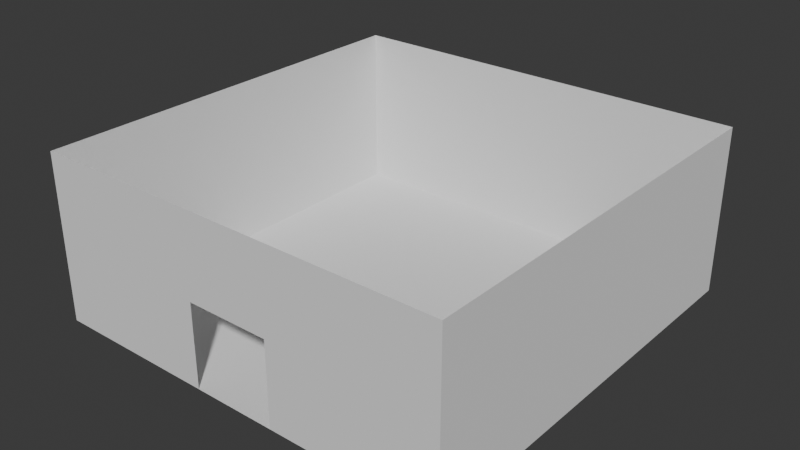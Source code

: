 # Source: main_path_one_door_room.blend  (saved by Blender 5.1.30; exported with 4.5.12 LTS)
import bpy
from mathutils import Matrix  # noqa: F401  (used for matrix-valued properties, if any)

bpy.ops.wm.read_factory_settings(use_empty=True)
scene = bpy.context.scene
scene.name = 'Scene'

# ---- collections
col_collection = bpy.data.collections.new('Collection'); scene.collection.children.link(col_collection)

# ---- world
world_world = bpy.data.worlds.new('World'); scene.world = world_world
world_world.use_nodes = True; world_world.node_tree.nodes.clear()
_N = world_world.node_tree.nodes; _L = world_world.node_tree.links
n0 = _N.new('ShaderNodeOutputWorld'); n0.name = 'World Output'; n0.location = (200, 100)
n1 = _N.new('ShaderNodeBackground'); n1.name = 'Background'; n1.location = (-200, 100)
n1.inputs[0].default_value = (0.05088, 0.05088, 0.05088, 1.0)
_L.new(n1.outputs[0], n0.inputs[0])
n0.is_active_output = True
world_world.color = (0.05088, 0.05088, 0.05088)
world_world.sun_shadow_jitter_overblur = 0.0

# ---- meshes
me_plane = bpy.data.meshes.new('Plane')
me_plane.from_pydata([(-5.0, -5.0, 0.0), (5.0, -5.0, 0.0), (-5.0, 5.0, 0.0), (5.0, 5.0, 0.0), (-5.0, -5.0, 4.0), (-5.0, -5.0, 0.0), (-5.0, 5.0, 4.0), (-5.0, 5.0, 0.0), (5.0, -5.0, 0.0), (5.0, -5.0, 4.0), (5.0, 5.0, 0.0), (5.0, 5.0, 4.0), (-5.0, 5.0, 4.0), (-5.0, 5.0, 0.0), (5.0, 5.0, 4.0), (5.0, 5.0, 0.0), (1.0, -5.0, 4.0), (1.0, -5.0, 2.0), (-1.0, -5.0, 4.0), (-1.0, -5.0, 2.0), (5.0, -5.0, 4.0), (5.0, -5.0, 0.0), (1.0, -5.0, 4.0), (1.0, -5.0, 0.0), (-1.0, -5.0, 4.0), (-1.0, -5.0, 0.0), (-5.0, -5.0, 4.0), (-5.0, -5.0, 0.0)], [], [(0, 1, 3, 2), (4, 5, 7, 6), (8, 9, 11, 10), (12, 13, 15, 14), (16, 17, 19, 18), (20, 21, 23, 22), (24, 25, 27, 26)])
_uv = me_plane.uv_layers.new(name='UVMap')
_uv.uv.foreach_set('vector', [0.0, 0.0, 1.0, 0.0, 1.0, 1.0, 0.0, 1.0, 0.0, 0.0, 1.0, 0.0, 1.0, 1.0, 0.0, 1.0, 0.0, 0.0, 1.0, 0.0, 1.0, 1.0, 0.0, 1.0, 0.0, 0.0, 1.0, 0.0, 1.0, 1.0, 0.0, 1.0, 0.0, 0.0, 1.0, 0.0, 1.0, 1.0, 0.0, 1.0, 0.0, 0.0, 1.0, 0.0, 1.0, 1.0, 0.0, 1.0, 0.0, 0.0, 1.0, 0.0, 1.0, 1.0, 0.0, 1.0])
me_plane.update()

# ---- objects
ob_room_col = bpy.data.objects.new('room-col', me_plane)

# ---- transforms, parenting, visibility, modifiers, constraints
ob_room_col.location = (0.0, 0.0, 0.0)

# ---- collection membership
col_collection.objects.link(ob_room_col)

# ---- scene / render settings (as saved in the file)
scene.frame_start = 1; scene.frame_end = 250; scene.frame_set(1)
scene.render.engine = 'BLENDER_EEVEE_NEXT'
scene.render.bake_bias = 0.0
scene.render.bake_samples = 0
scene.cycles.sampling_pattern = 'TABULATED_SOBOL'
scene.eevee.use_volume_custom_range = False
bpy.context.view_layer.update()

# ---- added for rendering (the .blend has no active camera and no usable light): camera, sun
cam_auto = bpy.data.cameras.new('AutoCamera')
cam_auto.lens = 50.0
cam_auto.sensor_width = 36.0
cam_auto.clip_end = 1000.0
ob_auto_camera = bpy.data.objects.new('AutoCamera', cam_auto)
scene.collection.objects.link(ob_auto_camera)
ob_auto_camera.location = (13.598, -16.3176, 12.8784)
ob_auto_camera.rotation_euler = (1.09748, -7.21219e-08, 0.694738)
scene.camera = ob_auto_camera
light_auto_sun = bpy.data.lights.new('AutoSun', 'SUN')
light_auto_sun.energy = 3.0
light_auto_sun.angle = 0.0523599
ob_auto_sun = bpy.data.objects.new('AutoSun', light_auto_sun)
scene.collection.objects.link(ob_auto_sun)
ob_auto_sun.rotation_euler = (0.872665, 0.174533, 0.523599)
bpy.context.view_layer.update()
